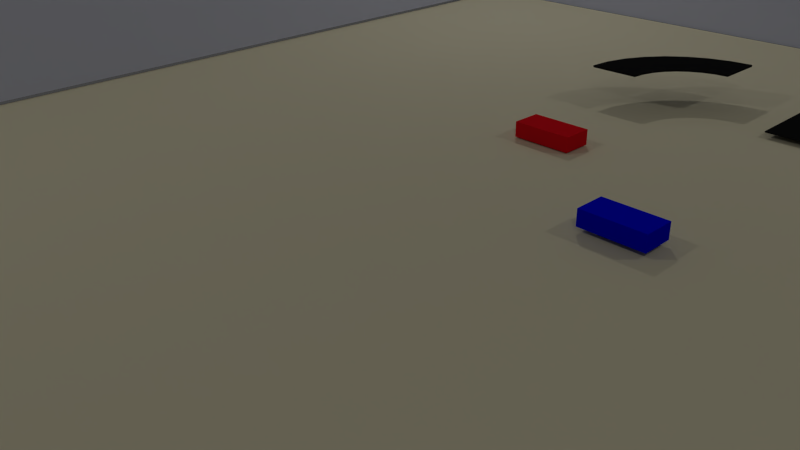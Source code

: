 # Source: SlotCar.blend  (saved by Blender 2.76.0; exported with 4.5.12 LTS)
import bpy
from mathutils import Matrix  # noqa: F401  (used for matrix-valued properties, if any)

bpy.ops.wm.read_factory_settings(use_empty=True)
scene = bpy.context.scene
scene.name = 'Scene'

# ---- collections
col_collection_1 = bpy.data.collections.new('Collection 1'); scene.collection.children.link(col_collection_1)

# ---- materials (node trees are filled in below, after node groups)
mat_wall = bpy.data.materials.new('Wall')
mat_wall.alpha_threshold = 0.0
mat_wall.use_transparent_shadow = False
mat_wall.diffuse_color = (0.6243, 0.6513, 0.8, 1.0)
mat_wall.specular_color = (0.6612, 0.8283, 1.0)
mat_wall.roughness = 0.5
mat_track_material = bpy.data.materials.new('Track Material')
mat_track_material.alpha_threshold = 0.0
mat_track_material.use_transparent_shadow = False
mat_track_material.diffuse_color = (0.01109, 0.01109, 0.01109, 1.0)
mat_track_material.roughness = 0.5
mat_bluecar = bpy.data.materials.new('BlueCar')
mat_bluecar.alpha_threshold = 0.0
mat_bluecar.use_transparent_shadow = False
mat_bluecar.diffuse_color = (0.0, 0.001127, 0.8, 1.0)
mat_bluecar.specular_color = (0.006148, 0.01063, 1.0)
mat_bluecar.roughness = 0.5
mat_redcar = bpy.data.materials.new('RedCar')
mat_redcar.alpha_threshold = 0.0
mat_redcar.use_transparent_shadow = False
mat_redcar.diffuse_color = (0.8, 0.007607, 0.0152, 1.0)
mat_redcar.specular_color = (1.0, 0.0, 0.01825)
mat_redcar.roughness = 0.5
mat_material = bpy.data.materials.new('Material')
mat_material.alpha_threshold = 0.0
mat_material.use_transparent_shadow = False
mat_material.diffuse_color = (0.8, 0.7367, 0.5128, 1.0)
mat_material.specular_color = (1.0, 0.7159, 0.578)
mat_material.roughness = 0.5
mat_material.line_color = (0.0, 0.0, 0.0, 1.0)

# ---- material node trees

# ---- world
world_world = bpy.data.worlds.new('World'); scene.world = world_world
world_world.color = (0.05088, 0.05088, 0.05088)
world_world.use_sun_shadow = False
world_world.sun_shadow_jitter_overblur = 0.0
world_world.cycles.sampling_method = 'MANUAL'
world_world.cycles.sample_map_resolution = 256

# ---- cameras
cam_camera = bpy.data.cameras.new('Camera')
cam_camera.clip_end = 100.0
cam_camera.lens = 35.0
cam_camera.sensor_width = 32.0
cam_camera.sensor_height = 18.0
cam_camera.ortho_scale = 7.314
cam_camera.dof.focus_distance = 0.0
cam_camera.dof.aperture_fstop = 128.0

# ---- lights
light_lamp_003 = bpy.data.lights.new('Lamp.003', 'POINT')
light_lamp_003.transmission_factor = 0.0
light_lamp_003.cutoff_distance = 30.0
light_lamp_003.energy = 100.0
light_lamp_003.shadow_buffer_clip_start = 1.001
light_lamp_003.shadow_soft_size = 0.1
light_lamp_003.shadow_maximum_resolution = 0.006
light_lamp_003.use_absolute_resolution = True
light_lamp_003.cycles.use_multiple_importance_sampling = False
light_lamp_002 = bpy.data.lights.new('Lamp.002', 'POINT')
light_lamp_002.transmission_factor = 0.0
light_lamp_002.cutoff_distance = 30.0
light_lamp_002.energy = 100.0
light_lamp_002.shadow_buffer_clip_start = 1.001
light_lamp_002.shadow_soft_size = 0.1
light_lamp_002.shadow_maximum_resolution = 0.006
light_lamp_002.use_absolute_resolution = True
light_lamp_002.cycles.use_multiple_importance_sampling = False
light_lamp_001 = bpy.data.lights.new('Lamp.001', 'POINT')
light_lamp_001.transmission_factor = 0.0
light_lamp_001.cutoff_distance = 30.0
light_lamp_001.energy = 100.0
light_lamp_001.shadow_buffer_clip_start = 1.001
light_lamp_001.shadow_soft_size = 0.1
light_lamp_001.shadow_maximum_resolution = 0.006
light_lamp_001.use_absolute_resolution = True
light_lamp_001.cycles.use_multiple_importance_sampling = False
light_lamp = bpy.data.lights.new('Lamp', 'POINT')
light_lamp.transmission_factor = 0.0
light_lamp.cutoff_distance = 30.0
light_lamp.energy = 100.0
light_lamp.shadow_buffer_clip_start = 1.001
light_lamp.shadow_soft_size = 0.1
light_lamp.shadow_maximum_resolution = 0.006
light_lamp.use_absolute_resolution = True
light_lamp.cycles.use_multiple_importance_sampling = False

# ---- meshes
me_cube_009 = bpy.data.meshes.new('Cube.009')
me_cube_009.from_pydata([(-0.06294, -1.0, 0.6088), (-0.06294, -1.0, 4.642), (-0.06294, 9.072, 0.6088), (-0.06294, 9.072, 4.642), (0.05498, -1.0, 0.6088), (0.05498, -1.0, 4.642), (0.05498, 9.072, 0.6088), (0.05498, 9.072, 4.642)], [], [(1, 3, 2, 0), (3, 7, 6, 2), (7, 5, 4, 6), (5, 1, 0, 4), (0, 2, 6, 4), (5, 7, 3, 1)])
me_cube_009.materials.append(mat_wall)
me_cube_009.use_remesh_preserve_volume = False
me_cube_009.use_remesh_preserve_attributes = False
me_cube_009.use_mirror_vertex_groups = False
me_cube_009.update()
me_cube_008 = bpy.data.meshes.new('Cube.008')
me_cube_008.from_pydata([(-0.06294, -1.0, 0.6088), (-0.06294, -1.0, 4.642), (-0.06294, 9.072, 0.6088), (-0.06294, 9.072, 4.642), (0.05498, -1.0, 0.6088), (0.05498, -1.0, 4.642), (0.05498, 9.072, 0.6088), (0.05498, 9.072, 4.642)], [], [(1, 3, 2, 0), (3, 7, 6, 2), (7, 5, 4, 6), (5, 1, 0, 4), (0, 2, 6, 4), (5, 7, 3, 1)])
me_cube_008.materials.append(mat_wall)
me_cube_008.use_remesh_preserve_volume = False
me_cube_008.use_remesh_preserve_attributes = False
me_cube_008.use_mirror_vertex_groups = False
me_cube_008.update()
me_circle_002 = bpy.data.meshes.new('Circle.002')
me_circle_002.from_pydata([(0.0, 1.0, 0.0), (-0.1951, 0.9808, 0.0), (-0.3827, 0.9239, 0.0), (-0.5556, 0.8315, 0.0), (-0.7071, 0.7071, 0.0), (-0.8315, 0.5556, 0.0), (-0.9239, 0.3827, 0.0), (-0.9808, 0.1951, 0.0), (-1.0, 7.55e-08, 0.0), (0.0, 1.769, 0.0), (-0.3452, 1.735, 0.0), (-0.6771, 1.635, 0.0), (-0.9829, 1.471, 0.0), (-1.251, 1.251, 0.0), (-1.471, 0.9829, 0.0), (-1.635, 0.6771, 0.0), (-1.735, 0.3452, 0.0), (-1.769, 1.336e-07, 0.0), (0.0, 1.0, 0.01), (-0.1951, 0.9808, 0.01), (-0.3827, 0.9239, 0.01), (-0.5556, 0.8315, 0.01), (-0.7071, 0.7071, 0.01), (-0.8315, 0.5556, 0.01), (-0.9239, 0.3827, 0.01), (-0.9808, 0.1951, 0.01), (-1.0, 7.55e-08, 0.01), (0.0, 1.769, 0.01), (-0.3452, 1.735, 0.01), (-0.6771, 1.635, 0.01), (-0.9829, 1.471, 0.01), (-1.251, 1.251, 0.01), (-1.471, 0.9829, 0.01), (-1.635, 0.6771, 0.01), (-1.735, 0.3452, 0.01), (-1.769, 1.336e-07, 0.01)], [], [(12, 13, 31, 30), (4, 5, 23, 22), (13, 14, 32, 31), (5, 6, 24, 23), (14, 15, 33, 32), (6, 7, 25, 24), (15, 16, 34, 33), (7, 8, 26, 25), (0, 1, 19, 18), (16, 17, 35, 34), (9, 10, 28, 27), (1, 2, 20, 19), (9, 0, 18, 27), (10, 11, 29, 28), (2, 3, 21, 20), (17, 8, 26, 35), (11, 12, 30, 29), (3, 4, 22, 21), (18, 19, 20, 21, 22, 23, 24, 25, 26, 35, 34, 33, 32, 31, 30, 29, 28, 27), (0, 9, 10, 11, 12, 13, 14, 15, 16, 17, 8, 7, 6, 5, 4, 3, 2, 1)])
me_circle_002.materials.append(mat_track_material)
me_circle_002.use_remesh_preserve_volume = False
me_circle_002.use_remesh_preserve_attributes = False
me_circle_002.use_mirror_vertex_groups = False
me_circle_002.update()
me_cube_007 = bpy.data.meshes.new('Cube.007')
me_cube_007.from_pydata([(-1.0, -1.0, -1.0), (-1.0, -1.0, 1.0), (-1.0, 1.0, -1.0), (-1.0, 1.0, 1.0), (1.0, -1.0, -1.0), (1.0, -1.0, 1.0), (1.0, 1.0, -1.0), (1.0, 1.0, 1.0)], [], [(1, 3, 2, 0), (3, 7, 6, 2), (7, 5, 4, 6), (5, 1, 0, 4), (0, 2, 6, 4), (5, 7, 3, 1)])
me_cube_007.materials.append(mat_track_material)
me_cube_007.use_remesh_preserve_volume = False
me_cube_007.use_remesh_preserve_attributes = False
me_cube_007.use_mirror_vertex_groups = False
me_cube_007.update()
me_cube_006 = bpy.data.meshes.new('Cube.006')
me_cube_006.from_pydata([(-1.0, -1.0, -1.0), (-1.0, -1.0, 1.0), (-1.0, 1.0, -1.0), (-1.0, 1.0, 1.0), (1.0, -1.0, -1.0), (1.0, -1.0, 1.0), (1.0, 1.0, -1.0), (1.0, 1.0, 1.0)], [], [(1, 3, 2, 0), (3, 7, 6, 2), (7, 5, 4, 6), (5, 1, 0, 4), (0, 2, 6, 4), (5, 7, 3, 1)])
me_cube_006.materials.append(mat_track_material)
me_cube_006.use_remesh_preserve_volume = False
me_cube_006.use_remesh_preserve_attributes = False
me_cube_006.use_mirror_vertex_groups = False
me_cube_006.update()
me_cube_002 = bpy.data.meshes.new('Cube.002')
me_cube_002.from_pydata([(-1.0, -1.0, -1.0), (-1.0, -1.0, 1.0), (-1.0, 1.0, -1.0), (-1.0, 1.0, 1.0), (1.0, -1.0, -1.0), (1.0, -1.0, 1.0), (1.0, 1.0, -1.0), (1.0, 1.0, 1.0)], [], [(1, 3, 2, 0), (3, 7, 6, 2), (7, 5, 4, 6), (5, 1, 0, 4), (0, 2, 6, 4), (5, 7, 3, 1)])
me_cube_002.materials.append(mat_bluecar)
me_cube_002.use_remesh_preserve_volume = False
me_cube_002.use_remesh_preserve_attributes = False
me_cube_002.use_mirror_vertex_groups = False
me_cube_002.update()
me_cube_001 = bpy.data.meshes.new('Cube.001')
me_cube_001.from_pydata([(-1.0, -1.0, -1.0), (-1.0, -1.0, 1.0), (-1.0, 1.0, -1.0), (-1.0, 1.0, 1.0), (1.0, -1.0, -1.0), (1.0, -1.0, 1.0), (1.0, 1.0, -1.0), (1.0, 1.0, 1.0)], [], [(1, 3, 2, 0), (3, 7, 6, 2), (7, 5, 4, 6), (5, 1, 0, 4), (0, 2, 6, 4), (5, 7, 3, 1)])
me_cube_001.materials.append(mat_redcar)
me_cube_001.use_remesh_preserve_volume = False
me_cube_001.use_remesh_preserve_attributes = False
me_cube_001.use_mirror_vertex_groups = False
me_cube_001.update()
me_cube = bpy.data.meshes.new('Cube')
me_cube.from_pydata([(7.0, 7.0, -0.1), (7.0, -7.0, -0.1), (-8.0, -7.0, -0.1), (-8.0, 7.0, -0.1), (7.0, 7.0, 0.0), (7.0, -7.0, 0.0), (-8.0, -7.0, 0.0), (-8.0, 7.0, 0.0)], [], [(0, 1, 2, 3), (4, 7, 6, 5), (0, 4, 5, 1), (1, 5, 6, 2), (2, 6, 7, 3), (4, 0, 3, 7)])
me_cube.materials.append(mat_material)
me_cube.use_remesh_preserve_volume = False
me_cube.use_remesh_preserve_attributes = False
me_cube.use_mirror_vertex_groups = False
me_cube.update()

# ---- objects
ob_cube_001 = bpy.data.objects.new('Cube.001', me_cube_009)
ob_cube = bpy.data.objects.new('Cube', me_cube_008)
ob_lamp_003 = bpy.data.objects.new('Lamp.003', light_lamp_003)
ob_lamp_002 = bpy.data.objects.new('Lamp.002', light_lamp_002)
ob_lamp_001 = bpy.data.objects.new('Lamp.001', light_lamp_001)
ob_curve1 = bpy.data.objects.new('Curve1', me_circle_002)
ob_track2 = bpy.data.objects.new('Track2', me_cube_007)
ob_track1 = bpy.data.objects.new('Track1', me_cube_006)
ob_car2 = bpy.data.objects.new('Car2', me_cube_002)
ob_car1 = bpy.data.objects.new('Car1', me_cube_001)
ob_floor = bpy.data.objects.new('Floor', me_cube)
ob_lamp = bpy.data.objects.new('Lamp', light_lamp)
ob_camera = bpy.data.objects.new('Camera', cam_camera)

# ---- transforms, parenting, visibility, modifiers, constraints
ob_cube_001.location = (3.652, 5.077, -0.6088)
ob_cube_001.rotation_euler = (0.0, 0.0, 1.571)
ob_cube_001.lineart.crease_threshold = 0.0
ob_cube.location = (-5.367, -4.0, -0.577)
ob_cube.lineart.crease_threshold = 0.0
ob_lamp_003.location = (4.478, 4.455, 5.904)
ob_lamp_003.rotation_euler = (0.6503, 0.05522, 1.866)
ob_lamp_003.lock_rotations_4d = False
ob_lamp_003.empty_display_type = 'ARROWS'
ob_lamp_003.color = (0.0, 0.0, 0.0, 0.0)
ob_lamp_003.lineart.crease_threshold = 0.0
ob_lamp_002.location = (-4.389, 4.261, 5.146)
ob_lamp_002.rotation_euler = (0.6503, 0.05522, 1.866)
ob_lamp_002.lock_rotations_4d = False
ob_lamp_002.empty_display_type = 'ARROWS'
ob_lamp_002.color = (0.0, 0.0, 0.0, 0.0)
ob_lamp_002.lineart.crease_threshold = 0.0
ob_lamp_001.location = (-4.544, -4.52, 5.904)
ob_lamp_001.rotation_euler = (0.6503, 0.05522, 1.866)
ob_lamp_001.lock_rotations_4d = False
ob_lamp_001.empty_display_type = 'ARROWS'
ob_lamp_001.color = (0.0, 0.0, 0.0, 0.0)
ob_lamp_001.lineart.crease_threshold = 0.0
ob_curve1.location = (-0.7104, 2.0, 0.3207)
ob_curve1.scale = (0.5395, 0.5395, 1.66)
ob_curve1.lineart.crease_threshold = 0.0
ob_track2.location = (0.0, 4.0, 0.02)
ob_track2.rotation_euler = (0.0, 0.0, 1.571)
ob_track2.scale = (0.75, 0.2, 0.005)
ob_track2.lineart.crease_threshold = 0.0
ob_track1.location = (0.0, 3.0, 0.05)
ob_track1.rotation_euler = (0.0, 0.0, 1.571)
ob_track1.scale = (0.75, 0.2, 0.005)
ob_track1.lineart.crease_threshold = 0.0
ob_car2.location = (0.0, 0.0, 0.1)
ob_car2.scale = (0.25, 0.125, 0.0625)
ob_car2.lineart.crease_threshold = 0.0
ob_car1.location = (-1.322, 1.0, 0.07378)
ob_car1.scale = (0.25, 0.125, 0.0625)
ob_car1.lineart.crease_threshold = 0.0
ob_floor.location = (0.0, 0.0, 0.0)
ob_floor.scale = (0.6667, 0.7143, 1.0)
ob_floor.lock_rotations_4d = False
ob_floor.empty_display_type = 'ARROWS'
ob_floor.lineart.crease_threshold = 0.0
ob_lamp.location = (4.076, -4.453, 5.904)
ob_lamp.rotation_euler = (0.6503, 0.05522, 1.866)
ob_lamp.lock_rotations_4d = False
ob_lamp.empty_display_type = 'ARROWS'
ob_lamp.color = (0.0, 0.0, 0.0, 0.0)
ob_lamp.lineart.crease_threshold = 0.0
ob_camera.location = (2.557, -4.234, 2.478)
ob_camera.rotation_euler = (1.109, 0.01082, 0.8149)
ob_camera.lock_rotations_4d = False
ob_camera.empty_display_type = 'ARROWS'
ob_camera.color = (0.0, 0.0, 0.0, 0.0)
ob_camera.display_type = 'WIRE'
ob_camera.lineart.crease_threshold = 0.0

# ---- collection membership
col_collection_1.objects.link(ob_cube_001)
col_collection_1.objects.link(ob_cube)
col_collection_1.objects.link(ob_lamp_003)
col_collection_1.objects.link(ob_lamp_002)
col_collection_1.objects.link(ob_lamp_001)
col_collection_1.objects.link(ob_curve1)
col_collection_1.objects.link(ob_track2)
col_collection_1.objects.link(ob_track1)
col_collection_1.objects.link(ob_car2)
col_collection_1.objects.link(ob_car1)
col_collection_1.objects.link(ob_floor)
col_collection_1.objects.link(ob_lamp)
col_collection_1.objects.link(ob_camera)

# ---- scene / render settings (as saved in the file)
scene.camera = ob_camera
scene.frame_start = 1; scene.frame_end = 250; scene.frame_set(0)
scene.render.engine = 'BLENDER_EEVEE_NEXT'
scene.render.resolution_percentage = 50
scene.render.dither_intensity = 0.0
scene.cycles.use_denoising = False
scene.cycles.samples = 10
scene.cycles.sampling_pattern = 'TABULATED_SOBOL'
scene.cycles.light_sampling_threshold = 0.0
scene.cycles.use_adaptive_sampling = False
scene.cycles.use_light_tree = False
scene.cycles.blur_glossy = 0.0
scene.cycles.pixel_filter_type = 'GAUSSIAN'
scene.cycles.sample_clamp_indirect = 0.0
scene.view_settings.view_transform = 'Standard'
bpy.context.view_layer.update()
